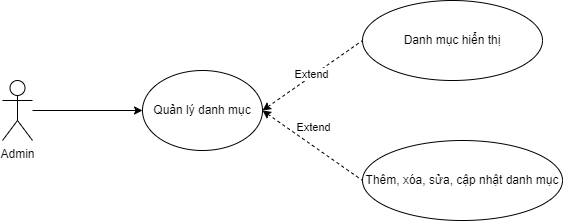

The diagram above was exported from draw.io. Its source (the exported page's mxGraphModel, read from the mxfile embedded in the PNG):
<mxGraphModel dx="954" dy="705" grid="1" gridSize="10" guides="1" tooltips="1" connect="1" arrows="1" fold="1" page="1" pageScale="1" pageWidth="850" pageHeight="1100" math="0" shadow="0">
  <root>
    <mxCell id="0" />
    <mxCell id="1" parent="0" />
    <mxCell id="dxewwiulJUFVReM9isdQ-1" value="Admin" style="shape=umlActor;verticalLabelPosition=bottom;verticalAlign=top;html=1;" parent="1" vertex="1">
      <mxGeometry x="190" y="190" width="30" height="60" as="geometry" />
    </mxCell>
    <mxCell id="dxewwiulJUFVReM9isdQ-2" value="Quản lý danh mục" style="ellipse;whiteSpace=wrap;html=1;" parent="1" vertex="1">
      <mxGeometry x="330" y="180" width="120" height="80" as="geometry" />
    </mxCell>
    <mxCell id="dxewwiulJUFVReM9isdQ-3" value="Danh mục hiển thị" style="ellipse;whiteSpace=wrap;html=1;" parent="1" vertex="1">
      <mxGeometry x="550" y="110" width="180" height="80" as="geometry" />
    </mxCell>
    <mxCell id="dxewwiulJUFVReM9isdQ-5" value="" style="endArrow=classic;html=1;rounded=0;entryX=0;entryY=0.5;entryDx=0;entryDy=0;" parent="1" target="dxewwiulJUFVReM9isdQ-2" edge="1">
      <mxGeometry width="50" height="50" relative="1" as="geometry">
        <mxPoint x="220" y="220" as="sourcePoint" />
        <mxPoint x="250" y="190" as="targetPoint" />
      </mxGeometry>
    </mxCell>
    <mxCell id="dxewwiulJUFVReM9isdQ-6" value="" style="endArrow=none;html=1;rounded=0;exitX=1;exitY=0.5;exitDx=0;exitDy=0;entryX=0;entryY=0.5;entryDx=0;entryDy=0;dashed=1;startArrow=classic;startFill=1;endFill=0;" parent="1" source="dxewwiulJUFVReM9isdQ-2" target="dxewwiulJUFVReM9isdQ-3" edge="1">
      <mxGeometry width="50" height="50" relative="1" as="geometry">
        <mxPoint x="440" y="260" as="sourcePoint" />
        <mxPoint x="490" y="210" as="targetPoint" />
      </mxGeometry>
    </mxCell>
    <mxCell id="dxewwiulJUFVReM9isdQ-7" value="Extend" style="edgeLabel;html=1;align=center;verticalAlign=middle;resizable=0;points=[];" parent="dxewwiulJUFVReM9isdQ-6" vertex="1" connectable="0">
      <mxGeometry x="-0.2514" y="2" relative="1" as="geometry">
        <mxPoint x="12" y="-8" as="offset" />
      </mxGeometry>
    </mxCell>
    <mxCell id="dxewwiulJUFVReM9isdQ-8" value="Thêm, xóa, sửa, cập nhật danh mục" style="ellipse;whiteSpace=wrap;html=1;" parent="1" vertex="1">
      <mxGeometry x="550" y="250" width="200" height="80" as="geometry" />
    </mxCell>
    <mxCell id="dxewwiulJUFVReM9isdQ-9" value="" style="endArrow=none;html=1;rounded=0;exitX=1;exitY=0.5;exitDx=0;exitDy=0;entryX=0;entryY=0.5;entryDx=0;entryDy=0;dashed=1;startArrow=classic;startFill=1;endFill=0;" parent="1" source="dxewwiulJUFVReM9isdQ-2" target="dxewwiulJUFVReM9isdQ-8" edge="1">
      <mxGeometry width="50" height="50" relative="1" as="geometry">
        <mxPoint x="430" y="310" as="sourcePoint" />
        <mxPoint x="550" y="180" as="targetPoint" />
      </mxGeometry>
    </mxCell>
    <mxCell id="dxewwiulJUFVReM9isdQ-10" value="Extend" style="edgeLabel;html=1;align=center;verticalAlign=middle;resizable=0;points=[];" parent="dxewwiulJUFVReM9isdQ-9" vertex="1" connectable="0">
      <mxGeometry x="-0.2514" y="2" relative="1" as="geometry">
        <mxPoint x="12" y="-8" as="offset" />
      </mxGeometry>
    </mxCell>
  </root>
</mxGraphModel>